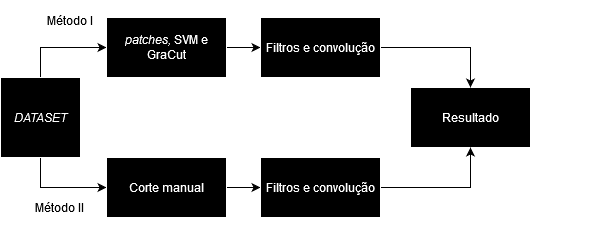

The diagram above was exported from draw.io. Its source (the exported page's mxGraphModel, read from the mxfile embedded in the PNG):
<mxGraphModel dx="794" dy="422" grid="1" gridSize="10" guides="1" tooltips="1" connect="1" arrows="1" fold="1" page="1" pageScale="1" pageWidth="827" pageHeight="1169" background="#FFFFFF" math="0" shadow="0">
  <root>
    <mxCell id="0" />
    <mxCell id="1" parent="0" />
    <mxCell id="j6k5R6kBkLiJRJtez5WV-9" style="edgeStyle=orthogonalEdgeStyle;rounded=0;orthogonalLoop=1;jettySize=auto;html=1;entryX=0;entryY=0.5;entryDx=0;entryDy=0;strokeColor=#FFFFFF;" edge="1" parent="1" source="crP7Qy3Hs_kKKqNWeQ9W-1" target="crP7Qy3Hs_kKKqNWeQ9W-2">
      <mxGeometry relative="1" as="geometry">
        <mxPoint x="90" y="170" as="targetPoint" />
        <Array as="points">
          <mxPoint x="50" y="160" />
        </Array>
      </mxGeometry>
    </mxCell>
    <mxCell id="j6k5R6kBkLiJRJtez5WV-10" style="edgeStyle=orthogonalEdgeStyle;rounded=0;orthogonalLoop=1;jettySize=auto;html=1;exitX=0.5;exitY=1;exitDx=0;exitDy=0;entryX=0;entryY=0.5;entryDx=0;entryDy=0;strokeColor=#FFFFFF;" edge="1" parent="1" source="crP7Qy3Hs_kKKqNWeQ9W-1" target="crP7Qy3Hs_kKKqNWeQ9W-3">
      <mxGeometry relative="1" as="geometry" />
    </mxCell>
    <mxCell id="crP7Qy3Hs_kKKqNWeQ9W-1" value="&lt;i&gt;DATASET&lt;/i&gt;" style="whiteSpace=wrap;html=1;aspect=fixed;" parent="1" vertex="1">
      <mxGeometry x="10" y="190" width="80" height="80" as="geometry" />
    </mxCell>
    <mxCell id="j6k5R6kBkLiJRJtez5WV-13" style="edgeStyle=orthogonalEdgeStyle;rounded=0;orthogonalLoop=1;jettySize=auto;html=1;entryX=0;entryY=0.5;entryDx=0;entryDy=0;strokeColor=#FFFFFF;" edge="1" parent="1" source="crP7Qy3Hs_kKKqNWeQ9W-2" target="j6k5R6kBkLiJRJtez5WV-11">
      <mxGeometry relative="1" as="geometry" />
    </mxCell>
    <mxCell id="crP7Qy3Hs_kKKqNWeQ9W-2" value="&lt;i&gt;patches, &lt;/i&gt;SVM e GraCut" style="rounded=0;whiteSpace=wrap;html=1;" parent="1" vertex="1">
      <mxGeometry x="116" y="130" width="120" height="60" as="geometry" />
    </mxCell>
    <mxCell id="j6k5R6kBkLiJRJtez5WV-15" style="edgeStyle=orthogonalEdgeStyle;rounded=0;orthogonalLoop=1;jettySize=auto;html=1;exitX=1;exitY=0.5;exitDx=0;exitDy=0;entryX=0;entryY=0.5;entryDx=0;entryDy=0;strokeColor=#FFFFFF;" edge="1" parent="1" source="crP7Qy3Hs_kKKqNWeQ9W-3" target="j6k5R6kBkLiJRJtez5WV-12">
      <mxGeometry relative="1" as="geometry" />
    </mxCell>
    <mxCell id="crP7Qy3Hs_kKKqNWeQ9W-3" value="Corte manual" style="rounded=0;whiteSpace=wrap;html=1;" parent="1" vertex="1">
      <mxGeometry x="116" y="270" width="120" height="60" as="geometry" />
    </mxCell>
    <mxCell id="crP7Qy3Hs_kKKqNWeQ9W-12" value="Resultado" style="rounded=0;whiteSpace=wrap;html=1;" parent="1" vertex="1">
      <mxGeometry x="420" y="200" width="120" height="60" as="geometry" />
    </mxCell>
    <mxCell id="crP7Qy3Hs_kKKqNWeQ9W-31" value="&lt;span style=&quot;background-color: rgb(0, 0, 0);&quot;&gt;&lt;br&gt;&lt;/span&gt;" style="text;html=1;align=center;verticalAlign=middle;resizable=0;points=[];autosize=1;strokeColor=none;fillColor=none;" parent="1" vertex="1">
      <mxGeometry x="580" y="118" width="20" height="30" as="geometry" />
    </mxCell>
    <mxCell id="j6k5R6kBkLiJRJtez5WV-14" style="edgeStyle=orthogonalEdgeStyle;rounded=0;orthogonalLoop=1;jettySize=auto;html=1;entryX=0.5;entryY=0;entryDx=0;entryDy=0;strokeColor=#FFFFFF;" edge="1" parent="1" source="j6k5R6kBkLiJRJtez5WV-11" target="crP7Qy3Hs_kKKqNWeQ9W-12">
      <mxGeometry relative="1" as="geometry" />
    </mxCell>
    <mxCell id="j6k5R6kBkLiJRJtez5WV-11" value="Filtros e convolução" style="rounded=0;whiteSpace=wrap;html=1;" vertex="1" parent="1">
      <mxGeometry x="270" y="130" width="120" height="60" as="geometry" />
    </mxCell>
    <mxCell id="j6k5R6kBkLiJRJtez5WV-16" style="edgeStyle=orthogonalEdgeStyle;rounded=0;orthogonalLoop=1;jettySize=auto;html=1;entryX=0.5;entryY=1;entryDx=0;entryDy=0;strokeColor=#FFFFFF;" edge="1" parent="1" source="j6k5R6kBkLiJRJtez5WV-12" target="crP7Qy3Hs_kKKqNWeQ9W-12">
      <mxGeometry relative="1" as="geometry" />
    </mxCell>
    <mxCell id="j6k5R6kBkLiJRJtez5WV-12" value="Filtros e convolução" style="rounded=0;whiteSpace=wrap;html=1;" vertex="1" parent="1">
      <mxGeometry x="270" y="270" width="120" height="60" as="geometry" />
    </mxCell>
    <mxCell id="j6k5R6kBkLiJRJtez5WV-17" value="&lt;font color=&quot;#ffffff&quot;&gt;Método I&lt;br&gt;&lt;/font&gt;" style="text;html=1;strokeColor=none;fillColor=none;align=center;verticalAlign=middle;whiteSpace=wrap;rounded=0;" vertex="1" parent="1">
      <mxGeometry x="50" y="113" width="60" height="40" as="geometry" />
    </mxCell>
    <mxCell id="j6k5R6kBkLiJRJtez5WV-18" value="&lt;font color=&quot;#ffffff&quot;&gt;Método II&lt;br&gt;&lt;/font&gt;" style="text;html=1;strokeColor=none;fillColor=none;align=center;verticalAlign=middle;whiteSpace=wrap;rounded=0;" vertex="1" parent="1">
      <mxGeometry x="40" y="300" width="60" height="40" as="geometry" />
    </mxCell>
  </root>
</mxGraphModel>